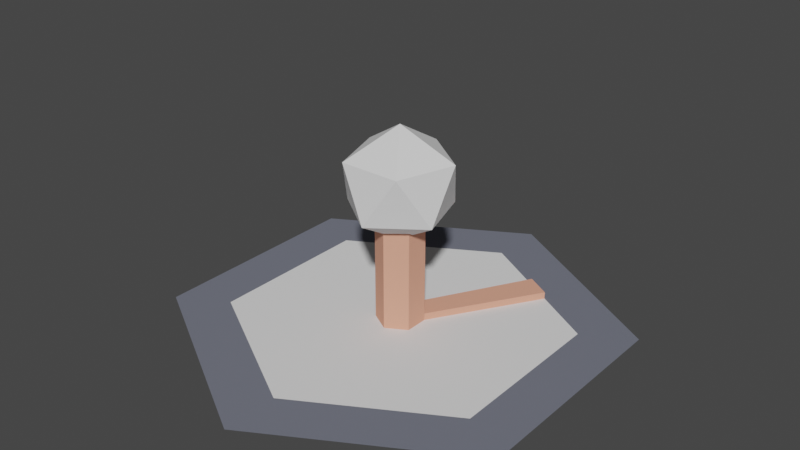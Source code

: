 # Source: node.blend  (saved by Blender 4.0.36; exported with 4.5.12 LTS)
import bpy
from mathutils import Matrix  # noqa: F401  (used for matrix-valued properties, if any)

bpy.ops.wm.read_factory_settings(use_empty=True)
scene = bpy.context.scene
scene.name = 'Scene'

# ---- collections
col_collection_1 = bpy.data.collections.new('Collection 1'); scene.collection.children.link(col_collection_1)

# ---- materials (node trees are filled in below, after node groups)
mat_material = bpy.data.materials.new('Material')
mat_material.use_transparent_shadow = False
mat_material.diffuse_color = (0.162, 0.1714, 0.2122, 1.0)
mat_material_004 = bpy.data.materials.new('Material.004')
mat_material_004.use_transparent_shadow = False
mat_material_004.diffuse_color = (0.8026, 0.3697, 0.2551, 1.0)

# ---- material node trees

# ---- world
world_world = bpy.data.worlds.new('World'); scene.world = world_world
world_world.use_nodes = True; world_world.node_tree.nodes.clear()
_N = world_world.node_tree.nodes; _L = world_world.node_tree.links
n0 = _N.new('ShaderNodeOutputWorld'); n0.name = 'World Output'; n0.location = (300, 300)
n1 = _N.new('ShaderNodeBackground'); n1.name = 'Background'; n1.location = (10, 300)
n1.inputs[0].default_value = (0.05088, 0.05088, 0.05088, 1.0)
_L.new(n1.outputs[0], n0.inputs[0])
n0.is_active_output = True
world_world.color = (0.05088, 0.05088, 0.05088)
world_world.use_sun_shadow = False
world_world.sun_shadow_jitter_overblur = 0.0

# ---- meshes
me_cylinder_005 = bpy.data.meshes.new('Cylinder.005')
me_cylinder_005.from_pydata([(-0.6495, 0.375, 0.0), (-5.298e-08, 0.75, 0.0), (6.623e-08, -0.75, 0.0), (0.6495, 0.375, 0.0), (0.6495, -0.375, 0.0), (-0.6495, -0.375, 0.0)], [], [(0, 5, 2, 4, 3, 1)])
_ca = me_cylinder_005.color_attributes.new('Col', 'BYTE_COLOR', 'CORNER')
_ca.data.foreach_set('color', [0.05127, 0.05127, 0.0, 1.0, 0.0, 0.05127, 0.0, 1.0, 0.0003035, 0.05127, 0.05127, 1.0, 0.0, 0.0, 0.05127, 1.0, 0.05127, 0.0, 0.05127, 1.0, 0.05127, 0.0, 0.0, 1.0])
me_cylinder_005.update()
me_cylinder_004 = bpy.data.meshes.new('Cylinder.004')
me_cylinder_004.from_pydata([(0.0, 0.75, 0.0), (0.0, 1.0, 0.0), (0.866, 0.5, 0.0), (0.6495, 0.375, 0.0), (0.866, -0.5, 0.0), (0.6495, -0.375, 0.0), (0.0, -1.0, 0.0), (0.0, -0.75, 0.0), (-0.866, -0.5, 0.0), (-0.6495, -0.375, 0.0), (-0.866, 0.5, 0.0), (-0.6495, 0.375, 0.0)], [], [(9, 8, 6, 7), (3, 2, 1, 0), (7, 6, 4, 5), (5, 4, 2, 3), (0, 1, 10, 11), (11, 10, 8, 9)])
me_cylinder_004.materials.append(mat_material)
me_cylinder_004.update()
me_cylinder_004.normals_split_custom_set([tuple(v) for v in zip(*[iter([0.0, 0.0, 1.0, 0.0, 0.0, 1.0, 0.0, 0.0, 1.0, 0.0, 0.0, 1.0, 0.0, 0.0, 1.0, 0.0, 0.0, 1.0, 0.0, 0.0, 1.0, 0.0, 0.0, 1.0, 0.0, 0.0, 1.0, 0.0, 0.0, 1.0, 0.0, 0.0, 1.0, 0.0, 0.0, 1.0, 0.0, 0.0, 1.0, 0.0, 0.0, 1.0, 0.0, 0.0, 1.0, 0.0, 0.0, 1.0, 0.0, 0.0, 1.0, 0.0, 0.0, 1.0, 0.0, 0.0, 1.0, 0.0, 0.0, 1.0, 0.0, 0.0, 1.0, 0.0, 0.0, 1.0, 0.0, 0.0, 1.0, 0.0, 0.0, 1.0])] * 3)])
me_cylinder_006 = bpy.data.meshes.new('Cylinder.006')
me_cylinder_006.from_pydata([(-2.748, -3.758, 1.863e-08), (-2.748, -3.758, 0.01247), (6.623e-08, -0.75, 0.0), (-1.965, -4.21, 1.863e-08), (-1.965, -4.21, 0.01247), (-0.6495, -0.375, 0.0), (6.623e-08, -0.75, 0.01247), (-0.6495, -0.375, 0.01247)], [], [(5, 0, 1, 7), (6, 2, 5, 7), (4, 6, 7, 1), (3, 2, 6, 4), (3, 4, 1, 0)])
me_cylinder_006.materials.append(mat_material_004)
me_cylinder_006.update()
me_cylinder_003 = bpy.data.meshes.new('Cylinder.003')
me_cylinder_003.from_pydata([(-0.6495, 0.375, 0.0), (-5.298e-08, 0.75, 0.0), (6.623e-08, -0.75, 0.0), (0.6495, 0.375, 0.0), (0.6495, -0.375, 0.0), (-0.6495, -0.375, 0.0), (-5.298e-08, 0.75, 0.2016), (-0.6495, 0.375, 0.2016), (0.6495, -0.375, 0.2016), (0.6495, 0.375, 0.2016), (6.623e-08, -0.75, 0.2016), (-0.6495, -0.375, 0.2016)], [], [(4, 3, 9, 8), (2, 10, 11, 5), (3, 1, 6, 9), (1, 0, 7, 6), (2, 4, 8, 10), (5, 11, 7, 0)])
me_cylinder_003.materials.append(mat_material_004)
me_cylinder_003.update()
me_icosphere_001 = bpy.data.meshes.new('Icosphere.001')
me_icosphere_001.from_pydata([(0.0, 0.0, -1.0), (0.7236, -0.5257, -0.4472), (-0.2764, -0.8506, -0.4472), (-0.8944, 0.0, -0.4472), (-0.2764, 0.8506, -0.4472), (0.7236, 0.5257, -0.4472), (0.2764, -0.8506, 0.4472), (-0.7236, -0.5257, 0.4472), (-0.7236, 0.5257, 0.4472), (0.2764, 0.8506, 0.4472), (0.8944, 0.0, 0.4472), (0.0, 0.0, 1.0)], [], [(0, 1, 2), (1, 0, 5), (0, 2, 3), (0, 3, 4), (0, 4, 5), (1, 5, 10), (2, 1, 6), (3, 2, 7), (4, 3, 8), (5, 4, 9), (1, 10, 6), (2, 6, 7), (3, 7, 8), (4, 8, 9), (5, 9, 10), (6, 10, 11), (7, 6, 11), (8, 7, 11), (9, 8, 11), (10, 9, 11)])
_ca = me_icosphere_001.color_attributes.new('Col', 'BYTE_COLOR', 'CORNER')
_ca.data.foreach_set('color', [0.005182, 0.005182, 0.005182, 1.0, 0.02956, 0.2384, 0.2384, 1.0, 0.005182, 0.2159, 0.005182, 1.0, 0.02956, 0.2384, 0.2384, 1.0, 0.005182, 0.005182, 0.005182, 1.0, 0.2159, 0.0003035, 0.2159, 1.0, 0.005182, 0.005182, 0.005182, 1.0, 0.005182, 0.2159, 0.005182, 1.0, 0.2195, 0.2195, 0.0009106, 1.0, 0.005182, 0.005182, 0.005182, 1.0, 0.2195, 0.2195, 0.0009106, 1.0, 0.2159, 0.0, 0.0, 1.0, 0.005182, 0.005182, 0.005182, 1.0, 0.2159, 0.0, 0.0, 1.0, 0.2159, 0.0003035, 0.2159, 1.0, 0.02956, 0.2384, 0.2384, 1.0, 0.2159, 0.0003035, 0.2159, 1.0, 0.01764, 0.01764, 1.0, 1.0, 0.005182, 0.2159, 0.005182, 1.0, 0.02956, 0.2384, 0.2384, 1.0, 0.01764, 1.0, 1.0, 1.0, 0.2195, 0.2195, 0.0009106, 1.0, 0.005182, 0.2159, 0.005182, 1.0, 0.02029, 1.0, 0.02029, 1.0, 0.2159, 0.0, 0.0, 1.0, 0.2195, 0.2195, 0.0009106, 1.0, 1.0, 1.0, 0.01444, 1.0, 0.2159, 0.0003035, 0.2159, 1.0, 0.2159, 0.0, 0.0, 1.0, 1.0, 0.0, 0.0, 1.0, 0.02956, 0.2384, 0.2384, 1.0, 0.01764, 0.01764, 1.0, 1.0, 0.01764, 1.0, 1.0, 1.0, 0.005182, 0.2159, 0.005182, 1.0, 0.01764, 1.0, 1.0, 1.0, 0.02029, 1.0, 0.02029, 1.0, 0.2195, 0.2195, 0.0009106, 1.0, 0.02029, 1.0, 0.02029, 1.0, 1.0, 1.0, 0.01444, 1.0, 0.2159, 0.0, 0.0, 1.0, 1.0, 1.0, 0.01444, 1.0, 1.0, 0.0, 0.0, 1.0, 0.2159, 0.0003035, 0.2159, 1.0, 1.0, 0.0, 0.0, 1.0, 0.01764, 0.01764, 1.0, 1.0, 0.01764, 1.0, 1.0, 1.0, 0.01764, 0.01764, 1.0, 1.0, 1.0, 1.0, 1.0, 1.0, 0.02029, 1.0, 0.02029, 1.0, 0.01764, 1.0, 1.0, 1.0, 1.0, 1.0, 1.0, 1.0, 1.0, 1.0, 0.01444, 1.0, 0.02029, 1.0, 0.02029, 1.0, 1.0, 1.0, 1.0, 1.0, 1.0, 0.0, 0.0, 1.0, 1.0, 1.0, 0.01444, 1.0, 1.0, 1.0, 1.0, 1.0, 0.01764, 0.01764, 1.0, 1.0, 1.0, 0.0, 0.0, 1.0, 1.0, 1.0, 1.0, 1.0])
me_icosphere_001.update()

# ---- objects
ob_1_top = bpy.data.objects.new('1-top', me_cylinder_005)
ob_0_base = bpy.data.objects.new('0-base', me_cylinder_004)
ob_3_support_001 = bpy.data.objects.new('3-support.001', me_cylinder_006)
ob_3_support = bpy.data.objects.new('3-support', me_cylinder_003)
ob_4_core = bpy.data.objects.new('4-core', me_icosphere_001)

# ---- transforms, parenting, visibility, modifiers, constraints
ob_1_top.location = (0.0, 0.0, 0.0)
ob_1_top.scale = (1.0, 1.0, 3.0)
ob_0_base.location = (0.0, 0.0, 0.0)
ob_0_base.scale = (1.0, 1.0, 3.0)
ob_3_support_001.location = (0.0, 0.0, 0.0)
ob_3_support_001.rotation_euler = (0.0, -0.0, -3.142)
ob_3_support_001.scale = (0.1402, 0.1402, 2.539)
ob_3_support.location = (0.0, 0.0, 0.0)
ob_3_support.rotation_euler = (0.0, -0.0, -3.142)
ob_3_support.scale = (0.1402, 0.1402, 2.539)
ob_4_core.location = (0.0, 0.0, 0.6349)
ob_4_core.rotation_euler = (0.0, 0.0, 0.3142)
ob_4_core.scale = (0.2606, 0.2606, 0.252)

# ---- collection membership
col_collection_1.objects.link(ob_1_top)
col_collection_1.objects.link(ob_0_base)
col_collection_1.objects.link(ob_3_support_001)
col_collection_1.objects.link(ob_3_support)
col_collection_1.objects.link(ob_4_core)

# ---- scene / render settings (as saved in the file)
scene.frame_start = 1; scene.frame_end = 250; scene.frame_set(0)
scene.render.engine = 'BLENDER_EEVEE_NEXT'
scene.cycles.sampling_pattern = 'TABULATED_SOBOL'
scene.cycles.use_light_tree = False
scene.view_settings.view_transform = 'Filmic'
bpy.context.view_layer.update()

# ---- added for rendering (the .blend has no active camera and no usable light): camera, sun
cam_auto = bpy.data.cameras.new('AutoCamera')
cam_auto.lens = 50.0
cam_auto.sensor_width = 36.0
cam_auto.clip_end = 1000.0
ob_auto_camera = bpy.data.objects.new('AutoCamera', cam_auto)
scene.collection.objects.link(ob_auto_camera)
ob_auto_camera.location = (2.5818, -3.09816, 2.50891)
ob_auto_camera.rotation_euler = (1.09748, -7.21219e-08, 0.694738)
scene.camera = ob_auto_camera
light_auto_sun = bpy.data.lights.new('AutoSun', 'SUN')
light_auto_sun.energy = 3.0
light_auto_sun.angle = 0.0523599
ob_auto_sun = bpy.data.objects.new('AutoSun', light_auto_sun)
scene.collection.objects.link(ob_auto_sun)
ob_auto_sun.rotation_euler = (0.872665, 0.174533, 0.523599)
bpy.context.view_layer.update()
